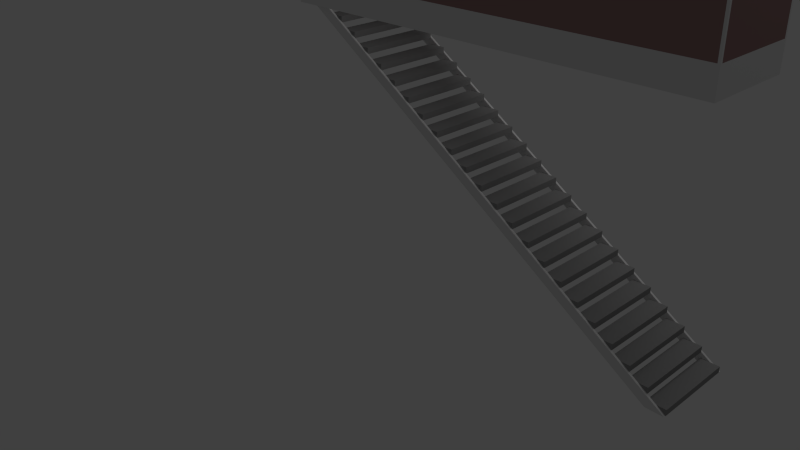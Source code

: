 # Source: Stairs_5m.blend  (saved by Blender 2.63.0; exported with 4.5.12 LTS)
import bpy
from mathutils import Matrix  # noqa: F401  (used for matrix-valued properties, if any)

bpy.ops.wm.read_factory_settings(use_empty=True)
scene = bpy.context.scene
scene.name = 'Scene'

# ---- collections
col_collection_1 = bpy.data.collections.new('Collection 1'); scene.collection.children.link(col_collection_1)

# ---- materials (node trees are filled in below, after node groups)
mat_trim_2 = bpy.data.materials.new('Trim 2')
mat_trim_2.alpha_threshold = 0.0
mat_trim_2.use_transparent_shadow = False
mat_trim_2.diffuse_color = (0.2957, 0.2957, 0.2957, 1.0)
mat_trim_2.roughness = 0.5
mat_trim_2.line_color = (0.0, 0.0, 0.0, 1.0)
mat_trim = bpy.data.materials.new('Trim')
mat_trim.alpha_threshold = 0.0
mat_trim.use_transparent_shadow = False
mat_trim.roughness = 0.5
mat_trim.line_color = (0.0, 0.0, 0.0, 1.0)
mat_frosted_glass = bpy.data.materials.new('Frosted Glass')
mat_frosted_glass.alpha_threshold = 0.0
mat_frosted_glass.use_transparent_shadow = False
mat_frosted_glass.diffuse_color = (0.3424, 0.2097, 0.2053, 1.0)
mat_frosted_glass.roughness = 0.5
mat_frosted_glass.line_color = (0.0, 0.0, 0.0, 1.0)

# ---- material node trees

# ---- world
world_world = bpy.data.worlds.new('World'); scene.world = world_world
world_world.color = (0.05088, 0.05088, 0.05088)
world_world.use_sun_shadow = False
world_world.sun_shadow_jitter_overblur = 0.0
world_world.cycles.sampling_method = 'MANUAL'
world_world.cycles.sample_map_resolution = 256

# ---- cameras
cam_camera = bpy.data.cameras.new('Camera')
cam_camera.clip_end = 100.0
cam_camera.lens = 35.0
cam_camera.sensor_width = 32.0
cam_camera.sensor_height = 18.0
cam_camera.ortho_scale = 7.314
cam_camera.dof.focus_distance = 0.0
cam_camera.dof.aperture_fstop = 128.0

# ---- lights
light_lamp = bpy.data.lights.new('Lamp', 'POINT')
light_lamp.transmission_factor = 0.0
light_lamp.cutoff_distance = 30.0
light_lamp.energy = 100.0
light_lamp.shadow_buffer_clip_start = 1.001
light_lamp.shadow_soft_size = 1.0
light_lamp.shadow_maximum_resolution = 0.006
light_lamp.use_absolute_resolution = True
light_lamp.cycles.use_multiple_importance_sampling = False

# ---- meshes
me_cube = bpy.data.meshes.new('Cube')
me_cube.from_pydata([(-0.1, -0.475, 3.365), (-0.1, 0.475, 3.365), (0.4417, 0.475, 1.735), (0.4, 0.475, 1.87), (0.3583, 0.475, 2.005), (0.3167, -0.475, 2.14), (0.3583, 0.475, 1.87), (0.3583, -0.475, 2.005), (0.3167, 0.475, 2.14), (0.3167, -0.475, 2.005), (0.275, -0.475, 2.275), (0.275, 0.475, 2.275), (0.2333, 0.475, 2.275), (0.2333, -0.475, 2.41), (0.025, 0.475, 3.085), (-0.01667, 0.475, 3.085), (-0.01667, -0.475, 3.22), (0.1917, -0.475, 2.41), (0.2333, 0.475, 2.41), (0.1917, 0.475, 2.41), (0.1917, -0.475, 2.545), (-0.05833, -0.475, 3.22), (0.15, -0.475, 2.545), (0.1917, 0.475, 2.545), (0.15, 0.475, 2.545), (0.15, -0.475, 2.68), (0.1083, -0.475, 2.68), (0.3167, 0.475, 2.005), (0.275, -0.475, 2.14), (0.4, 0.475, 1.735), (0.4, -0.475, 1.87), (0.275, 0.475, 2.14), (0.3583, -0.475, 1.87), (0.2333, -0.475, 2.275), (0.15, 0.475, 2.68), (0.1083, 0.475, 2.68), (0.1083, -0.475, 2.815), (-0.01667, 0.475, 3.22), (-0.05833, 0.475, 3.22), (-0.05833, -0.475, 3.365), (0.06667, -0.475, 2.815), (0.1083, 0.475, 2.815), (0.06667, 0.475, 2.815), (0.06667, -0.475, 2.95), (-0.05833, 0.475, 3.365), (0.025, -0.475, 2.95), (0.06667, 0.475, 2.95), (0.025, 0.475, 2.95), (0.025, -0.475, 3.085), (-0.01667, -0.475, 3.085), (-0.1, -0.5, 3.5), (-0.05833, -0.5, 3.5), (-0.05833, 0.475, 3.288), (-0.01667, 0.475, 3.288), (-0.05833, -0.475, 3.288), (-0.01667, -0.475, 3.288), (-0.01667, 0.475, 3.153), (0.025, 0.475, 3.153), (-0.01667, -0.475, 3.153), (0.025, -0.475, 3.153), (0.025, 0.475, 3.018), (0.06667, 0.475, 3.018), (0.025, -0.475, 3.018), (0.06667, -0.475, 3.018), (0.06667, 0.475, 2.883), (0.1083, 0.475, 2.883), (0.06667, -0.475, 2.883), (0.1083, -0.475, 2.883), (0.1083, 0.475, 2.748), (0.15, 0.475, 2.748), (0.1083, -0.475, 2.748), (0.15, -0.475, 2.748), (0.15, 0.475, 2.613), (0.1917, 0.475, 2.613), (0.15, -0.475, 2.613), (0.1917, -0.475, 2.613), (0.1917, 0.475, 2.478), (0.2333, 0.475, 2.478), (0.1917, -0.475, 2.478), (0.2333, -0.475, 2.478), (0.2333, 0.475, 2.343), (0.275, 0.475, 2.343), (0.2333, -0.475, 2.343), (0.275, -0.475, 2.343), (0.275, 0.475, 2.208), (0.3167, 0.475, 2.208), (0.275, -0.475, 2.208), (0.3167, -0.475, 2.208), (0.3167, 0.475, 2.073), (0.3583, 0.475, 2.073), (0.3167, -0.475, 2.073), (0.3583, -0.475, 2.073), (0.3583, 0.475, 1.938), (0.4, 0.475, 1.938), (0.3583, -0.475, 1.938), (0.4, -0.475, 1.938), (0.4, 0.475, 1.803), (0.4417, 0.475, 1.803), (0.4, -0.475, 1.803), (0.4417, -0.475, 1.803), (0.4417, 0.475, 1.668), (0.4833, 0.475, 1.668), (0.4417, -0.475, 1.668), (0.4833, -0.475, 1.668), (0.4833, 0.475, 1.533), (0.525, 0.475, 1.533), (0.4833, -0.475, 1.533), (0.525, -0.475, 1.533), (0.525, 0.475, 1.398), (0.5667, 0.475, 1.398), (0.525, -0.475, 1.398), (0.5667, -0.475, 1.398), (0.5667, 0.475, 1.263), (0.6083, 0.475, 1.263), (0.5667, -0.475, 1.263), (0.6083, -0.475, 1.263), (0.6083, 0.475, 1.128), (0.65, 0.475, 1.128), (0.6083, -0.475, 1.128), (0.65, -0.475, 1.128), (0.65, 0.475, 0.9925), (0.6917, 0.475, 0.9925), (0.65, -0.475, 0.9925), (0.6917, -0.475, 0.9925), (0.6917, 0.475, 0.8575), (0.7333, 0.475, 0.8575), (0.6917, -0.475, 0.8575), (0.7333, -0.475, 0.8575), (0.7333, 0.475, 0.7225), (0.775, 0.475, 0.7225), (0.7333, -0.475, 0.7225), (0.775, -0.475, 0.7225), (0.775, 0.475, 0.5875), (0.8167, 0.475, 0.5875), (0.775, -0.475, 0.5875), (0.8167, -0.475, 0.5875), (0.8167, 0.475, 0.4525), (0.8583, 0.475, 0.4525), (0.8167, -0.475, 0.4525), (0.8583, -0.475, 0.4525), (0.9, 0.475, 0.3175), (0.9, -0.475, 0.3175), (0.8583, 0.475, 0.3175), (0.8583, -0.475, 0.3175), (0.4, -0.475, 1.735), (0.4417, -0.475, 1.735), (0.4417, 0.475, 1.6), (0.4833, 0.475, 1.6), (0.4417, -0.475, 1.6), (0.4833, -0.475, 1.6), (0.4833, 0.475, 1.465), (0.525, 0.475, 1.465), (0.4833, -0.475, 1.465), (0.525, -0.475, 1.465), (0.525, 0.475, 1.33), (0.5667, 0.475, 1.33), (0.525, -0.475, 1.33), (0.5667, -0.475, 1.33), (0.5667, 0.475, 1.195), (0.6083, 0.475, 1.195), (0.5667, -0.475, 1.195), (0.6083, -0.475, 1.195), (0.6083, 0.475, 1.06), (0.65, 0.475, 1.06), (0.6083, -0.475, 1.06), (0.65, -0.475, 1.06), (0.65, 0.475, 0.925), (0.6917, 0.475, 0.925), (0.65, -0.475, 0.925), (0.6917, -0.475, 0.925), (0.6917, 0.475, 0.79), (0.7333, 0.475, 0.79), (0.6917, -0.475, 0.79), (0.7333, -0.475, 0.79), (0.7333, 0.475, 0.655), (0.775, 0.475, 0.655), (0.7333, -0.475, 0.655), (0.775, -0.475, 0.655), (0.775, 0.475, 0.52), (0.8167, 0.475, 0.52), (0.775, -0.475, 0.52), (0.8167, -0.475, 0.52), (0.8167, 0.475, 0.385), (0.8583, 0.475, 0.385), (0.8167, -0.475, 0.385), (0.8583, -0.475, 0.385), (0.9, 0.475, 0.25), (0.9, -0.475, 0.25), (0.8583, 0.475, 0.25), (0.8583, -0.475, 0.25), (-0.1, -0.5, 3.365), (-0.05833, -0.5, 3.365), (0.9, -0.5, 0.25), (0.8583, -0.5, 0.25), (0.9, 0.5, 0.25), (0.8583, 0.5, 0.25), (-0.05833, 0.475, 3.5), (-0.1, 0.475, 3.5), (-0.1, 0.5, 3.365), (-0.05833, 0.5, 3.365), (-0.1, 0.5, 3.5), (-0.05833, 0.5, 3.5), (-0.1, -0.475, 3.5), (-0.05833, -0.475, 3.5), (-0.1, -0.5, 3.22), (0.9, -0.5, 3.22), (-0.1, 0.5, 3.22), (0.9, 0.5, 3.22), (0.9, 0.5, 3.52), (0.9, -0.5, 3.52), (-0.105, 0.5, 3.52), (-0.105, -0.525, 3.22), (-0.105, -0.525, 3.52), (-0.105, 0.525, 3.22), (0.905, -0.525, 3.22), (0.905, -0.525, 3.52), (0.905, 0.525, 3.22), (0.905, 0.525, 3.52), (0.9, 0.5, 4.485), (0.9, -0.5, 4.485), (-0.1, 0.525, 4.485), (0.9, 0.5, 4.51), (0.9, -0.5, 4.51), (-0.105, 0.5, 4.51), (-0.105, 0.525, 4.51), (0.905, -0.525, 4.51), (0.905, 0.525, 4.51), (-0.1, -0.5, 3.52), (-0.1, 0.5, 3.52), (-0.105, 0.525, 3.52), (-0.1, 0.5, 4.51), (-0.1, 0.525, 4.51), (-0.1, 0.525, 3.52), (-0.1, 0.5, 4.485), (-0.105, -0.525, 4.51), (-0.105, -0.5, 4.51), (-0.1, -0.525, 4.51), (-0.1, -0.5, 4.51), (-0.1, -0.525, 4.485), (-0.1, -0.5, 4.485), (-0.105, -0.5, 3.52), (-0.1, -0.525, 3.52), (0.905, -0.5, 4.51), (0.9, -0.525, 4.51), (0.905, -0.5, 3.52), (0.9, -0.525, 3.52), (0.905, -0.5, 4.485), (0.9, -0.525, 4.485), (0.9, 0.525, 3.52), (0.9, 0.525, 4.485), (0.9, 0.525, 4.51), (0.905, 0.5, 3.52), (0.905, 0.5, 4.485), (0.905, 0.5, 4.51)], [(223, 221), (225, 226)], [(42, 41, 36, 40), (47, 46, 43, 45), (188, 189, 187, 186), (52, 54, 55, 53), (56, 58, 59, 57), (60, 62, 63, 61), (64, 66, 67, 65), (68, 70, 71, 69), (72, 74, 75, 73), (76, 78, 79, 77), (80, 82, 83, 81), (182, 183, 185, 184), (178, 179, 181, 180), (84, 86, 87, 85), (88, 90, 91, 89), (174, 175, 177, 176), (92, 94, 95, 93), (15, 14, 48, 49), (170, 171, 173, 172), (96, 98, 99, 97), (166, 167, 169, 168), (100, 102, 103, 101), (104, 106, 107, 105), (162, 163, 165, 164), (108, 110, 111, 109), (158, 159, 161, 160), (154, 155, 157, 156), (112, 114, 115, 113), (150, 151, 153, 152), (116, 118, 119, 117), (38, 37, 16, 21), (146, 147, 149, 148), (120, 122, 123, 121), (29, 2, 145, 144), (6, 3, 30, 32), (124, 126, 127, 125), (27, 4, 7, 9), (31, 8, 5, 28), (128, 130, 131, 129), (132, 134, 135, 133), (12, 11, 10, 33), (136, 138, 139, 137), (19, 18, 13, 17), (24, 23, 20, 22), (142, 143, 141, 140), (35, 34, 25, 26), (1, 44, 39, 0), (140, 141, 187, 186), (137, 139, 185, 183), (133, 135, 181, 179), (129, 131, 177, 175), (125, 127, 173, 171), (121, 123, 169, 167), (117, 119, 165, 163), (113, 115, 161, 159), (109, 111, 157, 155), (105, 107, 153, 151), (101, 103, 149, 147), (2, 97, 99, 145), (3, 93, 95, 30), (4, 89, 91, 7), (8, 85, 87, 5), (11, 81, 83, 10), (18, 77, 79, 13), (23, 73, 75, 20), (34, 69, 71, 25), (41, 65, 67, 36), (61, 63, 43, 46), (14, 57, 59, 48), (37, 53, 55, 16), (38, 21, 54, 52), (56, 15, 49, 58), (142, 140, 186, 188), (136, 137, 183, 182), (132, 133, 179, 178), (128, 129, 175, 174), (124, 125, 171, 170), (120, 121, 167, 166), (116, 117, 163, 162), (112, 113, 159, 158), (108, 109, 155, 154), (152, 153, 107, 106), (156, 157, 111, 110), (160, 161, 115, 114), (164, 165, 119, 118), (168, 169, 123, 122), (172, 173, 127, 126), (176, 177, 131, 130), (180, 181, 135, 134), (184, 185, 139, 138), (189, 187, 141, 143), (148, 149, 103, 102), (98, 144, 145, 99), (94, 32, 30, 95), (90, 9, 7, 91), (86, 28, 5, 87), (82, 33, 10, 83), (78, 17, 13, 79), (74, 22, 20, 75), (70, 26, 25, 71), (66, 40, 36, 67), (45, 43, 63, 62), (58, 49, 48, 59), (21, 16, 55, 54), (38, 52, 53, 37), (15, 56, 57, 14), (60, 61, 46, 47), (42, 64, 65, 41), (35, 68, 69, 34), (24, 72, 73, 23), (19, 76, 77, 18), (12, 80, 81, 11), (31, 84, 85, 8), (27, 88, 89, 4), (6, 92, 93, 3), (29, 96, 97, 2), (100, 101, 147, 146), (104, 105, 151, 150), (188, 189, 143, 142), (182, 184, 138, 136), (178, 180, 134, 132), (174, 176, 130, 128), (170, 172, 126, 124), (166, 168, 122, 120), (162, 164, 118, 116), (158, 160, 114, 112), (154, 156, 110, 108), (150, 152, 106, 104), (146, 148, 102, 100), (96, 29, 144, 98), (92, 6, 32, 94), (88, 27, 9, 90), (84, 31, 28, 86), (80, 12, 33, 82), (76, 19, 17, 78), (72, 24, 22, 74), (68, 35, 26, 70), (64, 42, 40, 66), (47, 45, 62, 60), (197, 196, 201, 200), (190, 193, 192, 191), (190, 0, 189, 193), (39, 191, 192, 187), (193, 192, 187, 189), (188, 186, 194, 195), (0, 39, 187, 189), (44, 1, 188, 186), (203, 202, 50, 51), (201, 199, 198, 200), (191, 51, 50, 190), (0, 202, 203, 39), (39, 203, 51, 191), (1, 197, 196, 44), (39, 44, 196, 203), (196, 197, 202, 203), (1, 198, 195, 188), (199, 194, 195, 198), (199, 44, 186, 194), (199, 201, 196, 44), (214, 216, 217, 215), (228, 206, 207, 208), (204, 227, 209, 205), (211, 213, 206, 204), (204, 205, 214, 211), (214, 205, 207, 216), (206, 213, 216, 207), (205, 209, 208, 207), (209, 215, 217, 208), (227, 239, 238, 241), (246, 219, 218, 252), (229, 224, 231, 232), (222, 221, 218, 219), (210, 223, 224, 229), (206, 228, 227, 204), (210, 228, 230, 223), (227, 240, 235, 237), (220, 233, 228, 232), (222, 219, 239, 237), (248, 250, 226, 217), (208, 251, 252, 218), (233, 218, 221, 230), (208, 217, 232, 228), (238, 247, 243, 236), (244, 242, 225, 215), (248, 208, 218, 249), (244, 209, 219, 246), (244, 251, 252, 246), (250, 221, 253, 226), (224, 223, 230, 231), (235, 234, 236, 237), (209, 245, 247, 219), (246, 252, 253, 242), (222, 242, 253, 221), (243, 225, 242, 222), (220, 249, 218, 233), (250, 249, 220, 231), (221, 250, 231, 230), (237, 236, 243, 222), (212, 229, 213, 211), (213, 229, 217, 216), (212, 227, 228, 229), (212, 234, 235, 240), (241, 236, 234, 212), (239, 227, 209, 219), (232, 220, 249, 248), (233, 228, 208, 218), (208, 209, 219, 218), (226, 253, 251, 217), (239, 219, 247, 238), (212, 211, 214, 215), (227, 212, 215, 209), (238, 247, 245, 241), (243, 245, 215, 225)])
me_cube.polygons.foreach_set('material_index', [0, 0, 0, 0, 0, 0, 0, 0, 0, 0, 0, 0, 0, 0, 0, 0, 0, 0, 0, 0, 0, 0, 0, 0, 0, 0, 0, 0, 0, 0, 0, 0, 0, 0, 0, 0, 0, 0, 0, 0, 0, 0, 0, 0, 0, 0, 0, 0, 0, 0, 0, 0, 0, 0, 0, 0, 0, 0, 0, 0, 0, 0, 0, 0, 0, 0, 0, 0, 0, 0, 0, 0, 0, 0, 0, 0, 0, 0, 0, 0, 0, 0, 0, 0, 0, 0, 0, 0, 0, 0, 0, 0, 0, 0, 0, 0, 0, 0, 0, 0, 0, 0, 0, 0, 0, 0, 0, 0, 0, 0, 0, 0, 0, 0, 0, 0, 0, 0, 0, 0, 0, 0, 0, 0, 0, 0, 0, 0, 0, 0, 0, 0, 0, 0, 0, 0, 0, 0, 0, 1, 1, 1, 1, 0, 0, 1, 1, 1, 0, 0, 0, 1, 0, 0, 0, 1, 1, 1, 1, 1, 1, 1, 1, 1, 1, 1, 1, 1, 1, 1, 1, 1, 1, 1, 1, 1, 1, 1, 1, 1, 1, 1, 1, 1, 1, 1, 2, 1, 1, 1, 1, 1, 1, 1, 1, 1, 1, 1, 1, 1, 1, 1, 1, 2, 2, 2, 2, 1, 1, 1, 1, 2, 1])
me_cube.materials.append(mat_trim_2)
me_cube.materials.append(mat_trim)
me_cube.materials.append(mat_frosted_glass)
me_cube.use_remesh_preserve_volume = False
me_cube.use_remesh_preserve_attributes = False
me_cube.use_mirror_vertex_groups = False
me_cube.update()

# ---- objects
ob_cube = bpy.data.objects.new('Cube', me_cube)
ob_lamp = bpy.data.objects.new('Lamp', light_lamp)
ob_camera = bpy.data.objects.new('Camera', cam_camera)

# ---- transforms, parenting, visibility, modifiers, constraints
ob_cube.location = (0.0, 0.0, 0.0)
ob_cube.scale = (5.0, 1.0, 1.0)
ob_cube.lock_rotations_4d = False
ob_cube.empty_display_type = 'ARROWS'
ob_cube.lineart.crease_threshold = 0.0
ob_lamp.location = (4.076, 1.005, 5.904)
ob_lamp.rotation_euler = (0.6503, 0.05522, 1.866)
ob_lamp.lock_rotations_4d = False
ob_lamp.empty_display_type = 'ARROWS'
ob_lamp.color = (0.0, 0.0, 0.0, 0.0)
ob_lamp.lineart.crease_threshold = 0.0
ob_camera.location = (7.481, -6.508, 5.344)
ob_camera.rotation_euler = (1.109, 0.01082, 0.8149)
ob_camera.lock_rotations_4d = False
ob_camera.empty_display_type = 'ARROWS'
ob_camera.color = (0.0, 0.0, 0.0, 0.0)
ob_camera.display_type = 'WIRE'
ob_camera.lineart.crease_threshold = 0.0

# ---- collection membership
col_collection_1.objects.link(ob_cube)
col_collection_1.objects.link(ob_lamp)
col_collection_1.objects.link(ob_camera)

# ---- scene / render settings (as saved in the file)
scene.camera = ob_camera
scene.frame_start = 1; scene.frame_end = 250; scene.frame_set(1)
scene.render.engine = 'BLENDER_EEVEE_NEXT'
scene.render.image_settings.color_mode = 'RGB'
scene.render.image_settings.compression = 90
scene.render.resolution_percentage = 50
scene.render.dither_intensity = 0.0
scene.render.bake_margin = 2
scene.render.bake_bias = 0.0
scene.cycles.use_denoising = False
scene.cycles.samples = 10
scene.cycles.sampling_pattern = 'TABULATED_SOBOL'
scene.cycles.light_sampling_threshold = 0.0
scene.cycles.use_adaptive_sampling = False
scene.cycles.use_light_tree = False
scene.cycles.blur_glossy = 0.0
scene.cycles.volume_bounces = 1
scene.cycles.pixel_filter_type = 'GAUSSIAN'
scene.cycles.sample_clamp_indirect = 0.0
scene.view_settings.view_transform = 'Standard'
bpy.context.view_layer.update()
